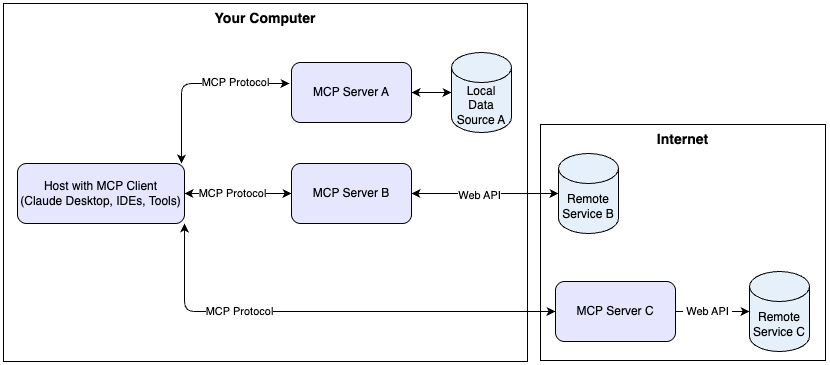

The diagram above was exported from draw.io. Its source (the exported page's mxGraphModel, read from the mxfile embedded in the PNG):
<mxGraphModel dx="1295" dy="837" grid="0" gridSize="10" guides="1" tooltips="1" connect="1" arrows="1" fold="1" page="0" pageScale="1" pageWidth="850" pageHeight="1100" math="0" shadow="0">
  <root>
    <mxCell id="0" />
    <mxCell id="1" parent="0" />
    <mxCell id="internet-container" value="Internet" style="rounded=0;whiteSpace=wrap;html=1;fillColor=none;strokeColor=#000000;dashed=0;verticalAlign=top;fontStyle=1;fontSize=14;" parent="1" vertex="1">
      <mxGeometry x="576" y="152" width="285" height="236" as="geometry" />
    </mxCell>
    <mxCell id="computer-container" value="Your Computer" style="rounded=0;whiteSpace=wrap;html=1;fillColor=none;strokeColor=#000000;dashed=0;verticalAlign=top;fontStyle=1;fontSize=14;" parent="1" vertex="1">
      <mxGeometry x="39" y="31" width="524" height="358" as="geometry" />
    </mxCell>
    <mxCell id="mcp-client" value="Host with MCP Client&lt;br&gt;(Claude Desktop, IDEs, Tools)" style="rounded=1;whiteSpace=wrap;html=1;fillColor=#E6E6FF;strokeColor=#000000;fontSize=12;align=center;" parent="1" vertex="1">
      <mxGeometry x="53" y="191" width="167" height="60" as="geometry" />
    </mxCell>
    <mxCell id="mcp-server-a" value="MCP Server A" style="rounded=1;whiteSpace=wrap;html=1;fillColor=#E6E6FF;strokeColor=#000000;fontSize=12;" parent="1" vertex="1">
      <mxGeometry x="327" y="90" width="120" height="60" as="geometry" />
    </mxCell>
    <mxCell id="mcp-server-b" value="MCP Server B" style="rounded=1;whiteSpace=wrap;html=1;fillColor=#E6E6FF;strokeColor=#000000;fontSize=12;" parent="1" vertex="1">
      <mxGeometry x="327" y="191" width="120" height="60" as="geometry" />
    </mxCell>
    <mxCell id="YDM0aZHs_zIBoZ-NuWC--1" style="edgeStyle=orthogonalEdgeStyle;rounded=0;orthogonalLoop=1;jettySize=auto;html=1;" parent="1" source="mcp-server-c" target="remote-service-c" edge="1">
      <mxGeometry relative="1" as="geometry" />
    </mxCell>
    <mxCell id="YDM0aZHs_zIBoZ-NuWC--2" value="&amp;nbsp;Web API&amp;nbsp;" style="edgeLabel;html=1;align=center;verticalAlign=middle;resizable=0;points=[];" parent="YDM0aZHs_zIBoZ-NuWC--1" vertex="1" connectable="0">
      <mxGeometry x="-0.1431" relative="1" as="geometry">
        <mxPoint as="offset" />
      </mxGeometry>
    </mxCell>
    <mxCell id="mcp-server-c" value="MCP Server C" style="rounded=1;whiteSpace=wrap;html=1;fillColor=#E6E6FF;strokeColor=#000000;fontSize=12;" parent="1" vertex="1">
      <mxGeometry x="591" y="309" width="120" height="60" as="geometry" />
    </mxCell>
    <mxCell id="data-source-a" value="Local&#10;Data Source A" style="shape=cylinder3;whiteSpace=wrap;html=1;boundedLbl=1;backgroundOutline=1;size=15;fillColor=#E6F0FA;strokeColor=#000000;fontSize=12;" parent="1" vertex="1">
      <mxGeometry x="487" y="80" width="60" height="80" as="geometry" />
    </mxCell>
    <mxCell id="remote-service-c" value="Remote&#10;Service C" style="shape=cylinder3;whiteSpace=wrap;html=1;boundedLbl=1;backgroundOutline=1;size=15;fillColor=#E6F0FA;strokeColor=#000000;fontSize=12;" parent="1" vertex="1">
      <mxGeometry x="785" y="299" width="60" height="80" as="geometry" />
    </mxCell>
    <mxCell id="conn-client-server-a" value="" style="endArrow=classic;startArrow=classic;html=1;entryX=0;entryY=0.5;entryDx=0;entryDy=0;edgeStyle=orthogonalEdgeStyle;" parent="1" edge="1">
      <mxGeometry width="50" height="50" relative="1" as="geometry">
        <mxPoint x="217" y="191" as="sourcePoint" />
        <mxPoint x="325" y="111" as="targetPoint" />
        <Array as="points">
          <mxPoint x="217" y="111" />
        </Array>
      </mxGeometry>
    </mxCell>
    <mxCell id="mcp-protocol-label-a" value="MCP Protocol" style="edgeLabel;html=1;align=center;verticalAlign=middle;resizable=0;points=[];fontSize=11;" parent="conn-client-server-a" vertex="1" connectable="0">
      <mxGeometry x="-0.3" y="1" relative="1" as="geometry">
        <mxPoint x="55" y="-15" as="offset" />
      </mxGeometry>
    </mxCell>
    <mxCell id="conn-client-server-b" value="" style="endArrow=classic;startArrow=classic;html=1;exitX=1;exitY=0.5;exitDx=0;exitDy=0;entryX=0;entryY=0.5;entryDx=0;entryDy=0;" parent="1" source="mcp-client" target="mcp-server-b" edge="1">
      <mxGeometry width="50" height="50" relative="1" as="geometry">
        <mxPoint x="340" y="271" as="sourcePoint" />
        <mxPoint x="390" y="221" as="targetPoint" />
      </mxGeometry>
    </mxCell>
    <mxCell id="mcp-protocol-label-b" value="MCP Protocol" style="edgeLabel;html=1;align=center;verticalAlign=middle;resizable=0;points=[];fontSize=11;" parent="conn-client-server-b" vertex="1" connectable="0">
      <mxGeometry x="-0.3" relative="1" as="geometry">
        <mxPoint x="10" as="offset" />
      </mxGeometry>
    </mxCell>
    <mxCell id="conn-client-server-c" value="" style="endArrow=classic;startArrow=classic;html=1;exitX=1;exitY=1;exitDx=0;exitDy=0;entryX=0;entryY=0.5;entryDx=0;entryDy=0;edgeStyle=orthogonalEdgeStyle;" parent="1" source="mcp-client" target="mcp-server-c" edge="1">
      <mxGeometry width="50" height="50" relative="1" as="geometry">
        <mxPoint x="177" y="276" as="sourcePoint" />
        <mxPoint x="542" y="379" as="targetPoint" />
      </mxGeometry>
    </mxCell>
    <mxCell id="mcp-protocol-label-c" value="MCP Protocol" style="edgeLabel;html=1;align=center;verticalAlign=middle;resizable=0;points=[];fontSize=11;" parent="conn-client-server-c" vertex="1" connectable="0">
      <mxGeometry x="-0.3" relative="1" as="geometry">
        <mxPoint x="-18" as="offset" />
      </mxGeometry>
    </mxCell>
    <mxCell id="conn-server-a-data-a" value="" style="endArrow=classic;startArrow=classic;html=1;exitX=1;exitY=0.5;exitDx=0;exitDy=0;entryX=0;entryY=0.5;entryDx=0;entryDy=0;entryPerimeter=0;" parent="1" source="mcp-server-a" target="data-source-a" edge="1">
      <mxGeometry width="50" height="50" relative="1" as="geometry">
        <mxPoint x="272" y="290" as="sourcePoint" />
        <mxPoint x="322" y="240" as="targetPoint" />
      </mxGeometry>
    </mxCell>
    <mxCell id="conn-server-b-data-b" value="" style="endArrow=classic;startArrow=classic;html=1;exitX=1;exitY=0.5;exitDx=0;exitDy=0;" parent="1" source="mcp-server-b" target="YDM0aZHs_zIBoZ-NuWC--3" edge="1">
      <mxGeometry width="50" height="50" relative="1" as="geometry">
        <mxPoint x="340" y="271" as="sourcePoint" />
        <mxPoint x="540" y="221" as="targetPoint" />
      </mxGeometry>
    </mxCell>
    <mxCell id="YDM0aZHs_zIBoZ-NuWC--4" value="&lt;span style=&quot;color: rgba(0, 0, 0, 0); font-family: monospace; font-size: 0px; text-align: start; background-color: rgb(251, 251, 251);&quot;&gt;%3CmxGraphModel%3E%3Croot%3E%3CmxCell%20id%3D%220%22%2F%3E%3CmxCell%20id%3D%221%22%20parent%3D%220%22%2F%3E%3CmxCell%20id%3D%222%22%20value%3D%22%26amp%3Bnbsp%3BWeb%20API%26amp%3Bnbsp%3B%22%20style%3D%22edgeLabel%3Bhtml%3D1%3Balign%3Dcenter%3BverticalAlign%3Dmiddle%3Bresizable%3D0%3Bpoints%3D%5B%5D%3B%22%20vertex%3D%221%22%20connectable%3D%220%22%20parent%3D%221%22%3E%3CmxGeometry%20x%3D%22632.5%22%20y%3D%22390%22%20as%3D%22geometry%22%2F%3E%3C%2FmxCell%3E%3C%2Froot%3E%3C%2FmxGraphModelW&lt;/span&gt;" style="edgeLabel;html=1;align=center;verticalAlign=middle;resizable=0;points=[];" parent="conn-server-b-data-b" vertex="1" connectable="0">
      <mxGeometry x="-0.0941" y="-1" relative="1" as="geometry">
        <mxPoint as="offset" />
      </mxGeometry>
    </mxCell>
    <mxCell id="YDM0aZHs_zIBoZ-NuWC--5" value="Web API" style="edgeLabel;html=1;align=center;verticalAlign=middle;resizable=0;points=[];" parent="conn-server-b-data-b" vertex="1" connectable="0">
      <mxGeometry x="-0.0745" y="-2" relative="1" as="geometry">
        <mxPoint as="offset" />
      </mxGeometry>
    </mxCell>
    <mxCell id="YDM0aZHs_zIBoZ-NuWC--3" value="Remote&lt;br&gt;Service B" style="shape=cylinder3;whiteSpace=wrap;html=1;boundedLbl=1;backgroundOutline=1;size=15;fillColor=#E6F0FA;strokeColor=#000000;fontSize=12;" parent="1" vertex="1">
      <mxGeometry x="594" y="181" width="60" height="80" as="geometry" />
    </mxCell>
  </root>
</mxGraphModel>